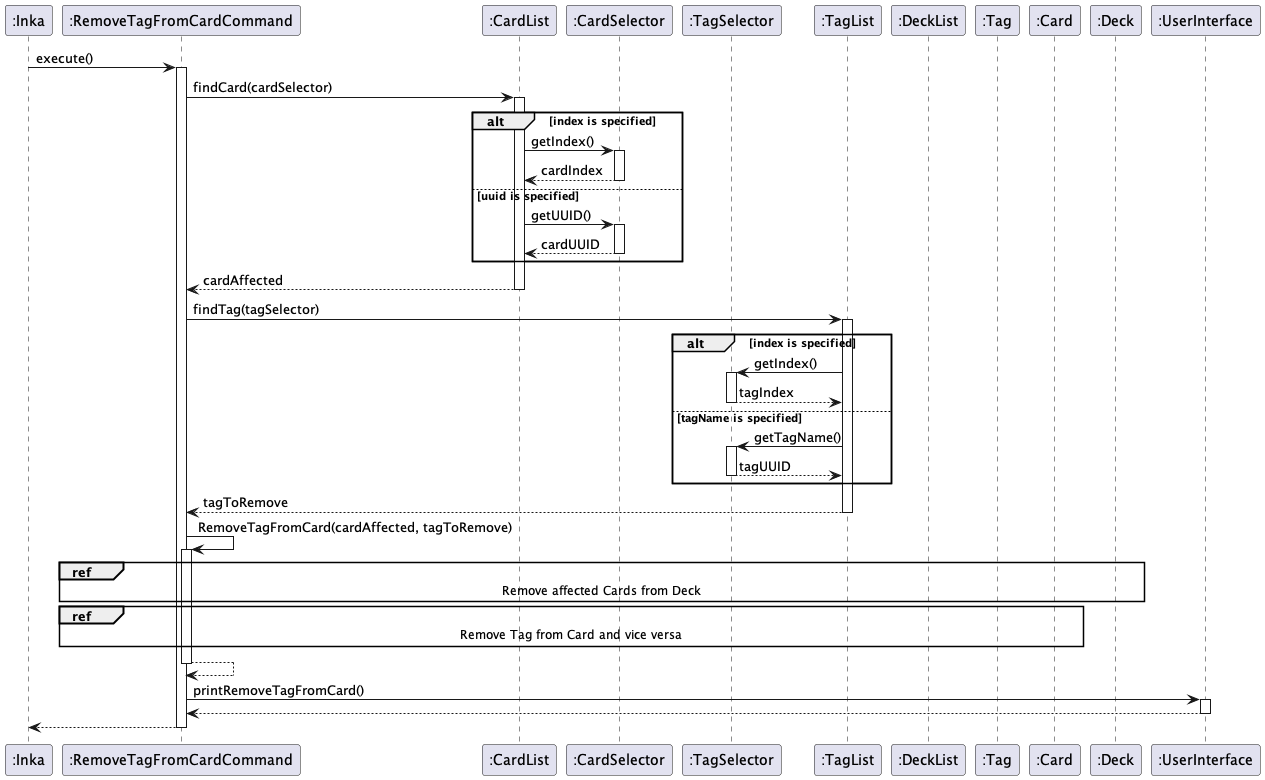

The diagram above was rendered by PlantUML. Its source (embedded in the PNG):
@startuml
autoactivate on

participant ":Inka" as Inka
participant ":RemoveTagFromCardCommand" as RemoveTagFromCardCommand
participant ":TagList" as TagList
participant ":CardList" as CardList
participant ":CardSelector" as CardSelector
participant ":TagSelector" as TagSelector
participant ":TagList" as TagList
participant ":DeckList" as DeckList
participant ":Tag" as Tag
participant ":Card" as Card
participant ":Deck" as Deck
participant ":UserInterface" as UserInterface

Inka -> RemoveTagFromCardCommand: execute()
RemoveTagFromCardCommand -> CardList : findCard(cardSelector)

alt index is specified
CardList -> CardSelector : getIndex()
return cardIndex
else uuid is specified
CardList -> CardSelector : getUUID()
return cardUUID
end
return cardAffected


RemoveTagFromCardCommand -> TagList : findTag(tagSelector)

alt index is specified
TagList -> TagSelector : getIndex()
return tagIndex
else tagName is specified
TagList -> TagSelector : getTagName()
return tagUUID
end
return tagToRemove

RemoveTagFromCardCommand -> RemoveTagFromCardCommand : RemoveTagFromCard(cardAffected, tagToRemove)


ref over RemoveTagFromCardCommand, Tag, DeckList, Deck
Remove affected Cards from Deck
end ref

'opt tagToRemove.isDeckEmpty()
'RemoveTagFromCardCommand -> Tag : getDecks()
'return decksUUIDArr
'loop curr uuid of decksUUIDArr != null
'RemoveTagFromCardCommand -> DeckList : findDeckFromUUID(deckUUID)
'return affectedDeck
'RemoveTagFromCardCommand -> Deck : removeCardFromMap(cardAffected)
'
'end loop
'end

ref over RemoveTagFromCardCommand, Tag, Card
Remove Tag from Card and vice versa
end ref

'opt cardAffected.getUUID() != null
'RemoveTagFromCardCommand -> Card : getUUID()
'return cardUUID
'RemoveTagFromCardCommand -> Tag : removeCard(cardUUID)
'return
'RemoveTagFromCardCommand -> Tag : getUUID()
'return tagUUID
'RemoveTagFromCardCommand -> Card : removeTag(tagUUID)
'return

'end
return

RemoveTagFromCardCommand -> UserInterface : printRemoveTagFromCard()
return

return

@enduml